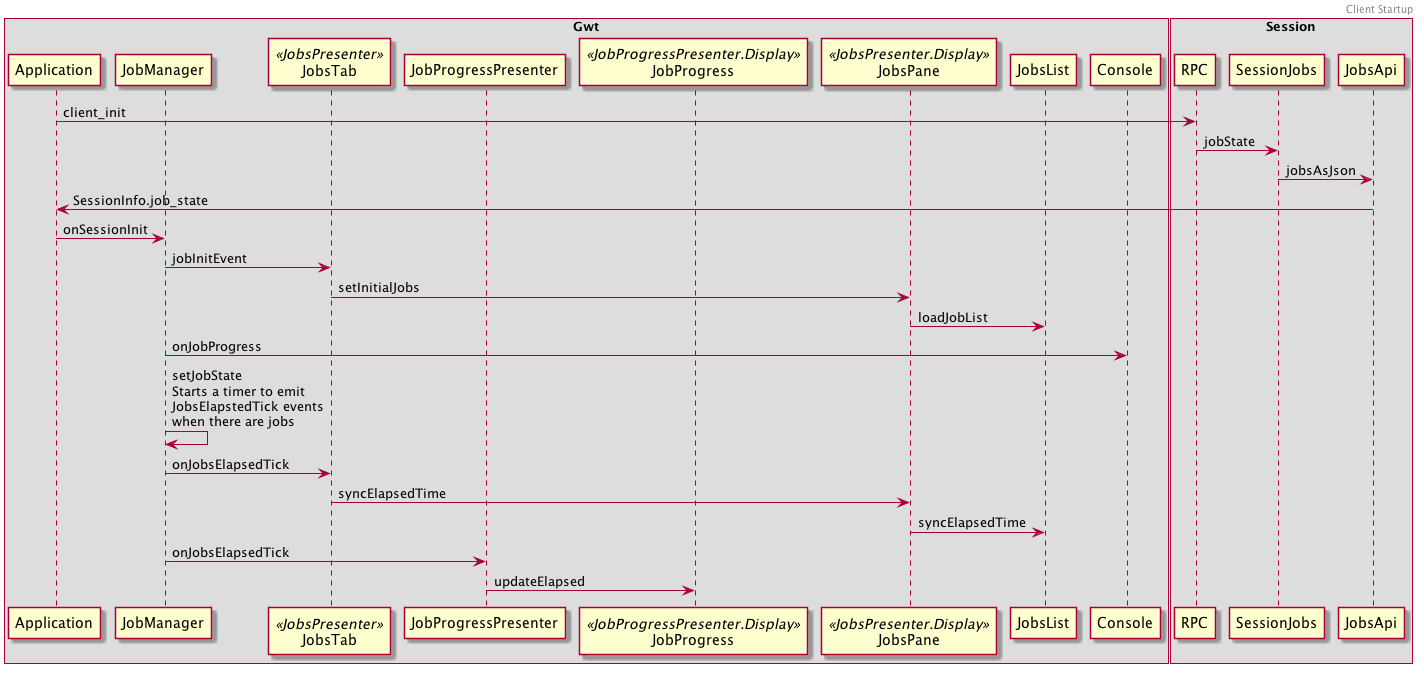

The diagram above was rendered by PlantUML. Its source (embedded in the PNG):
@startuml

header
Client Startup
endheader

box "Gwt"
    participant Application
    participant JobManager
    participant JobsTab<< JobsPresenter >>
    participant JobProgressPresenter
    participant JobProgress<< JobProgressPresenter.Display >>
    participant JobsPane<< JobsPresenter.Display >>
    participant JobsList
    participant Console
end box

box "Session"
    participant RPC
    participant SessionJobs
    participant JobsApi
endbox

Application -> RPC : client_init
RPC -> SessionJobs : jobState
SessionJobs -> JobsApi : jobsAsJson
Application <- JobsApi : SessionInfo.job_state
Application -> JobManager : onSessionInit
JobManager -> JobsTab : jobInitEvent
JobsTab -> JobsPane : setInitialJobs
JobsPane -> JobsList : loadJobList
JobManager -> Console : onJobProgress
JobManager -> JobManager : setJobState\nStarts a timer to emit\nJobsElapstedTick events\nwhen there are jobs
JobManager -> JobsTab : onJobsElapsedTick
JobsTab -> JobsPane : syncElapsedTime
JobsPane -> JobsList : syncElapsedTime
JobManager -> JobProgressPresenter : onJobsElapsedTick
JobProgressPresenter -> JobProgress : updateElapsed

@enduml